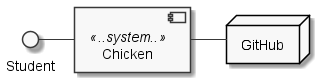

The diagram above was rendered by PlantUML. Its source (embedded in the PNG):
@startuml

skinparam monochrome true

[Chicken] <<..system..>>
node GitHub

[Chicken] - [GitHub]
Student - [Chicken]

@enduml